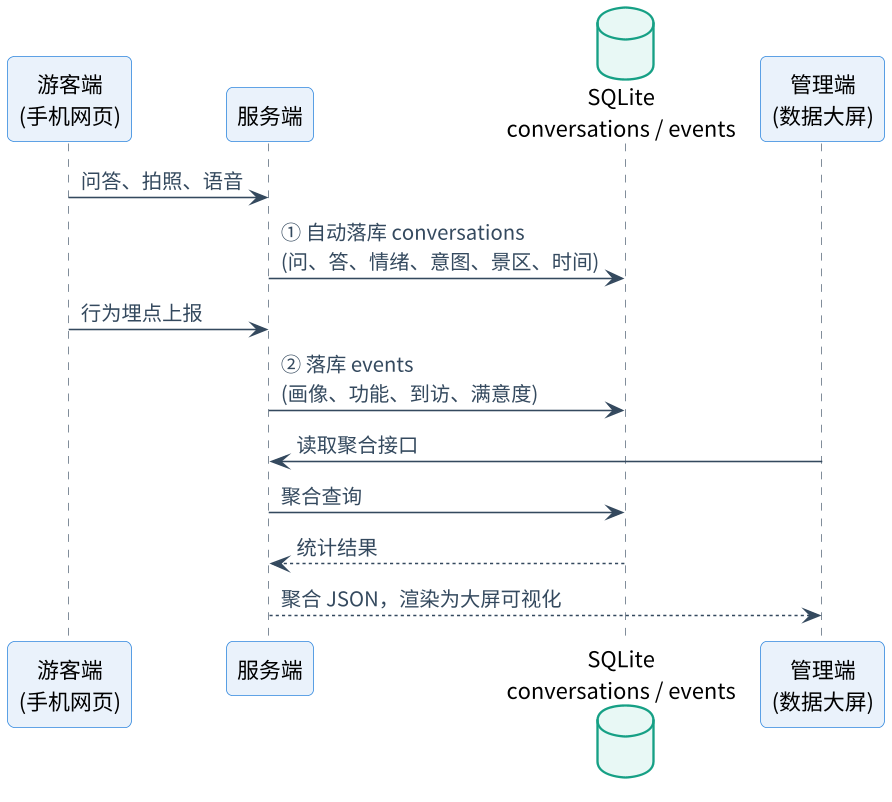

The diagram above was rendered by PlantUML. Its source (embedded in the PNG):
@startuml 15_数据采集与大屏
!include _style.puml

participant "游客端\n(手机网页)" as U
participant "服务端" as S
database "SQLite\nconversations / events" as DB
participant "管理端\n(数据大屏)" as A

U -> S : 问答、拍照、语音
S -> DB : ① 自动落库 conversations\n(问、答、情绪、意图、景区、时间)
U -> S : 行为埋点上报
S -> DB : ② 落库 events\n(画像、功能、到访、满意度)
A -> S : 读取聚合接口
S -> DB : 聚合查询
DB --> S : 统计结果
S --> A : 聚合 JSON，渲染为大屏可视化
@enduml